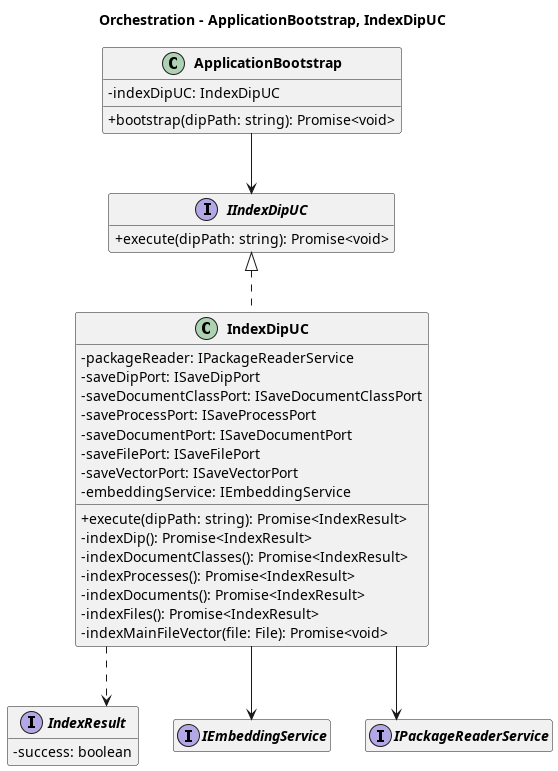

The diagram above was rendered by PlantUML. Its source (embedded in the PNG):
@startuml Class Diagram - Main Indexing Flow - Orchestration

top to bottom direction
skinparam classAttributeIconSize 0
skinparam classFontStyle bold
skinparam packageStyle rectangle
skinparam linetype ortho
hide empty members

title Orchestration - ApplicationBootstrap, IndexDipUC


  class ApplicationBootstrap {
    - indexDipUC: IndexDipUC
    + bootstrap(dipPath: string): Promise<void>
  }

  interface IIndexDipUC {
    + execute(dipPath: string): Promise<void>
  }

  class IndexDipUC implements IIndexDipUC {
     - packageReader: IPackageReaderService
     - saveDipPort: ISaveDipPort
     - saveDocumentClassPort: ISaveDocumentClassPort
     - saveProcessPort: ISaveProcessPort
     - saveDocumentPort: ISaveDocumentPort
     - saveFilePort: ISaveFilePort
     - saveVectorPort: ISaveVectorPort
     - embeddingService: IEmbeddingService
     + execute(dipPath: string): Promise<IndexResult>
     - indexDip(): Promise<IndexResult>
     - indexDocumentClasses(): Promise<IndexResult>
     - indexProcesses(): Promise<IndexResult>
     - indexDocuments(): Promise<IndexResult>
     - indexFiles(): Promise<IndexResult>
     - indexMainFileVector(file: File): Promise<void>
  }

  interface IndexResult{
     - success: boolean
  }


interface IEmbeddingService {}
interface IPackageReaderService {}

ApplicationBootstrap --> IIndexDipUC
IndexDipUC --> IPackageReaderService
IndexDipUC --> IEmbeddingService
IndexDipUC ..> IndexResult
@enduml